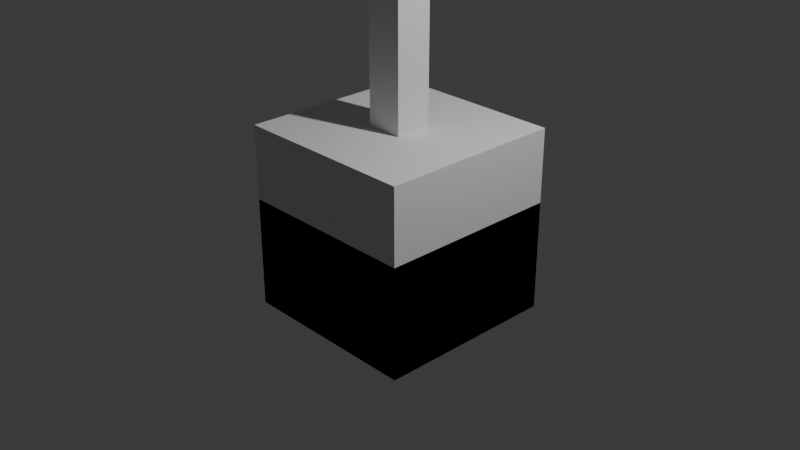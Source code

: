 # Source: Ops_Tree_-_0.0.0v.blend  (saved by Blender 5.1.30; exported with 4.5.12 LTS)
import bpy
from mathutils import Matrix  # noqa: F401  (used for matrix-valued properties, if any)

bpy.ops.wm.read_factory_settings(use_empty=True)
scene = bpy.context.scene
scene.name = 'Scene'

# ---- collections
col_collection = bpy.data.collections.new('Collection'); scene.collection.children.link(col_collection)

# ---- world
world_world = bpy.data.worlds.new('World'); scene.world = world_world
world_world.use_nodes = True; world_world.node_tree.nodes.clear()
_N = world_world.node_tree.nodes; _L = world_world.node_tree.links
n0 = _N.new('ShaderNodeOutputWorld'); n0.name = 'World Output'; n0.location = (300, 300)
n1 = _N.new('ShaderNodeBackground'); n1.name = 'Background'; n1.location = (10, 300)
n1.inputs[0].default_value = (0.05088, 0.05088, 0.05088, 1.0)
_L.new(n1.outputs[0], n0.inputs[0])
n0.is_active_output = True
world_world.color = (0.05088, 0.05088, 0.05088)
world_world.sun_shadow_jitter_overblur = 0.0

# ---- cameras
cam_camera = bpy.data.cameras.new('Camera')
cam_camera.clip_end = 100.0
cam_camera.ortho_scale = 7.314

# ---- lights
light_light = bpy.data.lights.new('Light', 'POINT')
light_light.energy = 1000.0
light_light.shadow_soft_size = 0.1

# ---- meshes
me_cube_001 = bpy.data.meshes.new('Cube.001')
me_cube_001.from_pydata([(-1.0, -1.0, -1.0), (-1.0, -1.0, 1.0), (-1.0, 1.0, -1.0), (-1.0, 1.0, 1.0), (1.0, -1.0, -1.0), (1.0, -1.0, 1.0), (1.0, 1.0, -1.0), (1.0, 1.0, 1.0)], [], [(0, 1, 3, 2), (2, 3, 7, 6), (6, 7, 5, 4), (4, 5, 1, 0), (2, 6, 4, 0), (7, 3, 1, 5)])
_uv = me_cube_001.uv_layers.new(name='UVMap')
_uv.uv.foreach_set('vector', [0.375, 0.0, 0.625, 0.0, 0.625, 0.25, 0.375, 0.25, 0.375, 0.25, 0.625, 0.25, 0.625, 0.5, 0.375, 0.5, 0.375, 0.5, 0.625, 0.5, 0.625, 0.75, 0.375, 0.75, 0.375, 0.75, 0.625, 0.75, 0.625, 1.0, 0.375, 1.0, 0.125, 0.5, 0.375, 0.5, 0.375, 0.75, 0.125, 0.75, 0.625, 0.5, 0.875, 0.5, 0.875, 0.75, 0.625, 0.75])
me_cube_001.update()
me_cube_004 = bpy.data.meshes.new('Cube.004')
me_cube_004.from_pydata([(-1.0, -1.0, -1.0), (-1.0, 1.0, -1.0), (1.0, -1.0, -1.0), (1.0, 1.0, -1.0), (-0.2, -0.2, 1.0), (-1.0, -1.0, 0.2), (-0.6, -0.6, 0.8928), (-0.8928, -0.8928, 0.6), (-0.2, 0.2, 1.0), (-1.0, 1.0, 0.2), (-0.6, 0.6, 0.8928), (-0.8928, 0.8928, 0.6), (0.2, -0.2, 1.0), (1.0, -1.0, 0.2), (0.6, -0.6, 0.8928), (0.8928, -0.8928, 0.6), (0.2, 0.2, 1.0), (1.0, 1.0, 0.2), (0.6, 0.6, 0.8928), (0.8928, 0.8928, 0.6)], [], [(1, 3, 2, 0), (4, 8, 10, 6), (6, 10, 11, 7), (7, 11, 9, 5), (8, 16, 18, 10), (10, 18, 19, 11), (11, 19, 17, 9), (16, 12, 14, 18), (18, 14, 15, 19), (19, 15, 13, 17), (12, 4, 6, 14), (14, 6, 7, 15), (15, 7, 5, 13), (2, 13, 5, 0), (0, 5, 9, 1), (16, 8, 4, 12), (1, 9, 17, 3), (3, 17, 13, 2)])
_uv = me_cube_004.uv_layers.new(name='UVMap')
_uv.uv.foreach_set('vector', [0.125, 0.5, 0.375, 0.5, 0.375, 0.75, 0.125, 0.75, 0.775, 0.65, 0.775, 0.6, 0.825, 0.55, 0.825, 0.7, 0.825, 0.7, 0.825, 0.55, 0.8683, 0.5067, 0.8683, 0.7433, 0.625, 0.0134, 0.625, 0.25, 0.525, 0.25, 0.525, 0.0, 0.775, 0.6, 0.725, 0.6, 0.675, 0.55, 0.825, 0.55, 0.825, 0.55, 0.675, 0.55, 0.6033, 0.5033, 0.8683, 0.5067, 0.625, 0.25, 0.6033, 0.5033, 0.525, 0.5, 0.525, 0.25, 0.725, 0.6, 0.725, 0.65, 0.675, 0.7, 0.675, 0.55, 0.675, 0.55, 0.675, 0.7, 0.6033, 0.7467, 0.6033, 0.5033, 0.6033, 0.5033, 0.6033, 0.7467, 0.525, 0.75, 0.525, 0.5, 0.725, 0.65, 0.775, 0.65, 0.825, 0.7, 0.675, 0.7, 0.675, 0.7, 0.825, 0.7, 0.8683, 0.7433, 0.6033, 0.7467, 0.6033, 0.7467, 0.625, 0.9866, 0.525, 1.0, 0.525, 0.75, 0.375, 0.75, 0.525, 0.75, 0.525, 1.0, 0.375, 1.0, 0.375, 0.0, 0.525, 0.0, 0.525, 0.25, 0.375, 0.25, 0.725, 0.6, 0.775, 0.6, 0.775, 0.65, 0.725, 0.65, 0.375, 0.25, 0.525, 0.25, 0.525, 0.5, 0.375, 0.5, 0.375, 0.5, 0.525, 0.5, 0.525, 0.75, 0.375, 0.75])
me_cube_004.update()
me_cube_006 = bpy.data.meshes.new('Cube.006')
me_cube_006.from_pydata([(-1.0, -1.0, -1.0), (-1.0, 1.0, -1.0), (1.0, -1.0, -1.0), (1.0, 1.0, -1.0), (-0.2, -0.2, 1.0), (-1.0, -1.0, 0.2), (-0.6, -0.6, 0.8928), (-0.8928, -0.8928, 0.6), (-0.2, 0.2, 1.0), (-1.0, 1.0, 0.2), (-0.6, 0.6, 0.8928), (-0.8928, 0.8928, 0.6), (0.2, -0.2, 1.0), (1.0, -1.0, 0.2), (0.6, -0.6, 0.8928), (0.8928, -0.8928, 0.6), (0.2, 0.2, 1.0), (1.0, 1.0, 0.2), (0.6, 0.6, 0.8928), (0.8928, 0.8928, 0.6), (-0.2, -0.2, 3.0), (-0.2, 0.2, 3.0), (0.2, 0.2, 3.0), (0.2, -0.2, 3.0)], [], [(1, 3, 2, 0), (4, 8, 10, 6), (6, 10, 11, 7), (7, 11, 9, 5), (8, 16, 18, 10), (10, 18, 19, 11), (11, 19, 17, 9), (16, 12, 14, 18), (18, 14, 15, 19), (19, 15, 13, 17), (12, 4, 6, 14), (14, 6, 7, 15), (15, 7, 5, 13), (2, 13, 5, 0), (0, 5, 9, 1), (8, 4, 20, 21), (1, 9, 17, 3), (3, 17, 13, 2), (22, 21, 20, 23), (16, 8, 21, 22), (12, 16, 22, 23), (4, 12, 23, 20)])
_uv = me_cube_006.uv_layers.new(name='UVMap')
_uv.uv.foreach_set('vector', [0.125, 0.5, 0.375, 0.5, 0.375, 0.75, 0.125, 0.75, 0.775, 0.65, 0.775, 0.6, 0.825, 0.55, 0.825, 0.7, 0.825, 0.7, 0.825, 0.55, 0.8683, 0.5067, 0.8683, 0.7433, 0.625, 0.0134, 0.625, 0.25, 0.525, 0.25, 0.525, 0.0, 0.775, 0.6, 0.725, 0.6, 0.675, 0.55, 0.825, 0.55, 0.825, 0.55, 0.675, 0.55, 0.6033, 0.5033, 0.8683, 0.5067, 0.625, 0.25, 0.6033, 0.5033, 0.525, 0.5, 0.525, 0.25, 0.725, 0.6, 0.725, 0.65, 0.675, 0.7, 0.675, 0.55, 0.675, 0.55, 0.675, 0.7, 0.6033, 0.7467, 0.6033, 0.5033, 0.6033, 0.5033, 0.6033, 0.7467, 0.525, 0.75, 0.525, 0.5, 0.725, 0.65, 0.775, 0.65, 0.825, 0.7, 0.675, 0.7, 0.675, 0.7, 0.825, 0.7, 0.8683, 0.7433, 0.6033, 0.7467, 0.6033, 0.7467, 0.625, 0.9866, 0.525, 1.0, 0.525, 0.75, 0.375, 0.75, 0.525, 0.75, 0.525, 1.0, 0.375, 1.0, 0.375, 0.0, 0.525, 0.0, 0.525, 0.25, 0.375, 0.25, 0.775, 0.6, 0.775, 0.65, 0.775, 0.65, 0.775, 0.6, 0.375, 0.25, 0.525, 0.25, 0.525, 0.5, 0.375, 0.5, 0.375, 0.5, 0.525, 0.5, 0.525, 0.75, 0.375, 0.75, 0.725, 0.6, 0.775, 0.6, 0.775, 0.65, 0.725, 0.65, 0.725, 0.6, 0.775, 0.6, 0.775, 0.6, 0.725, 0.6, 0.725, 0.65, 0.725, 0.6, 0.725, 0.6, 0.725, 0.65, 0.775, 0.65, 0.725, 0.65, 0.725, 0.65, 0.775, 0.65])
me_cube_006.update()

# ---- objects
ob_light = bpy.data.objects.new('Light', light_light)
ob_camera = bpy.data.objects.new('Camera', cam_camera)
ob_cube_001 = bpy.data.objects.new('Cube.001', me_cube_001)
ob_cube_002 = bpy.data.objects.new('Cube.002', me_cube_004)
ob_cube_003 = bpy.data.objects.new('Cube.003', me_cube_006)

# ---- transforms, parenting, visibility, modifiers, constraints
ob_light.location = (4.076, 1.005, 5.904)
ob_light.rotation_euler = (0.6503, 0.05522, 1.866)
ob_light.lock_rotations_4d = False
ob_light.empty_display_type = 'ARROWS'
ob_light.color = (0.0, 0.0, 0.0, 0.0)
ob_light.lineart.crease_threshold = 0.0
ob_camera.location = (7.359, -6.926, 4.958)
ob_camera.rotation_euler = (1.109, 0.0, 0.8149)
ob_camera.lock_rotations_4d = False
ob_camera.empty_display_type = 'ARROWS'
ob_camera.color = (0.0, 0.0, 0.0, 0.0)
ob_camera.display_type = 'WIRE'
ob_camera.lineart.crease_threshold = 0.0
ob_cube_001.location = (0.0, 0.0, 0.0)
ob_cube_002.location = (0.0, 0.0, 0.0)
ob_cube_003.location = (0.0, 0.0, 0.0)

# ---- collection membership
col_collection.objects.link(ob_light)
col_collection.objects.link(ob_camera)
col_collection.objects.link(ob_cube_001)
col_collection.objects.link(ob_cube_002)
col_collection.objects.link(ob_cube_003)

# ---- scene / render settings (as saved in the file)
scene.camera = ob_camera
scene.frame_start = 1; scene.frame_end = 250; scene.frame_set(1)
scene.render.engine = 'CYCLES'
scene.render.bake_bias = 0.0
scene.render.bake_samples = 0
scene.cycles.samples = 64
scene.cycles.use_adaptive_sampling = False
scene.cycles.adaptive_threshold = 0.1
bpy.context.view_layer.update()
